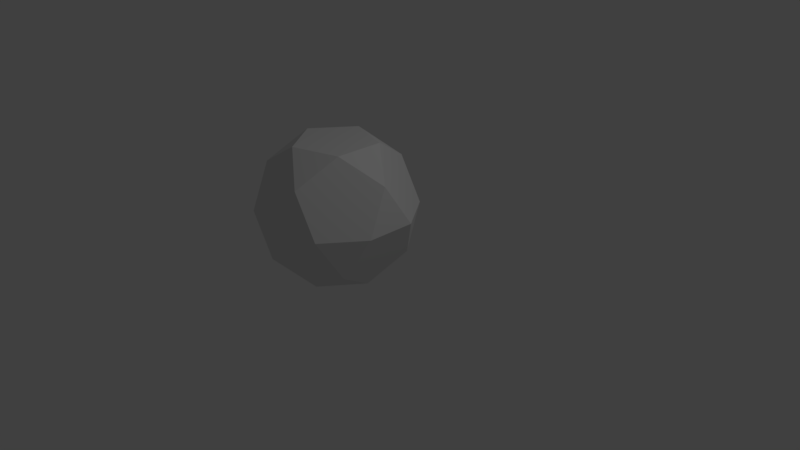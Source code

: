 # Source: Dot.blend  (saved by Blender 2.78.0; exported with 4.5.12 LTS)
import bpy
from mathutils import Matrix  # noqa: F401  (used for matrix-valued properties, if any)

bpy.ops.wm.read_factory_settings(use_empty=True)
scene = bpy.context.scene
scene.name = 'Scene'

# ---- collections
col_collection_1 = bpy.data.collections.new('Collection 1'); scene.collection.children.link(col_collection_1)

# ---- world
world_world = bpy.data.worlds.new('World'); scene.world = world_world
world_world.color = (0.05088, 0.05088, 0.05088)
world_world.use_sun_shadow = False
world_world.sun_shadow_jitter_overblur = 0.0
world_world.cycles.sampling_method = 'MANUAL'

# ---- cameras
cam_camera = bpy.data.cameras.new('Camera')
cam_camera.clip_end = 100.0
cam_camera.lens = 35.0
cam_camera.sensor_width = 32.0
cam_camera.sensor_height = 18.0
cam_camera.ortho_scale = 7.314
cam_camera.dof.focus_distance = 0.0
cam_camera.dof.aperture_fstop = 128.0

# ---- lights
light_lamp = bpy.data.lights.new('Lamp', 'POINT')
light_lamp.transmission_factor = 0.0
light_lamp.cutoff_distance = 30.0
light_lamp.energy = 100.0
light_lamp.shadow_buffer_clip_start = 1.001
light_lamp.shadow_soft_size = 0.1
light_lamp.shadow_maximum_resolution = 0.006
light_lamp.use_absolute_resolution = True

# ---- meshes
me_icosphere_001 = bpy.data.meshes.new('Icosphere.001')
me_icosphere_001.from_pydata([(-0.1625, -0.5, -0.8507), (0.4253, -0.309, -0.8507), (0.2629, -0.809, -0.5257), (0.8506, 0.0, -0.5257), (0.4253, 0.309, -0.8507), (-0.5257, 0.0, -0.8507), (-0.6882, -0.5, -0.5257), (-0.1625, 0.5, -0.8507), (-0.6882, 0.5, -0.5257), (0.2629, 0.809, -0.5257), (0.9511, -0.309, 0.0), (0.9511, 0.309, 0.0), (0.0, -1.0, 0.0), (0.5878, -0.809, 0.0), (-0.9511, -0.309, 0.0), (-0.5878, -0.809, 0.0), (-0.5878, 0.809, 0.0), (-0.9511, 0.309, 0.0), (0.5878, 0.809, 0.0), (0.0, 1.0, 0.0), (0.6882, -0.5, 0.5257), (-0.2629, -0.809, 0.5257), (-0.8506, 0.0, 0.5257), (-0.2629, 0.809, 0.5257), (0.6882, 0.5, 0.5257), (0.1625, -0.5, 0.8507), (0.5257, 0.0, 0.8507), (-0.4253, -0.309, 0.8507), (-0.4253, 0.309, 0.8507), (0.1625, 0.5, 0.8507)], [], [(7, 4, 1, 0, 5), (3, 10, 13, 2, 1), (9, 18, 11, 3, 4), (5, 6, 14, 17, 8), (26, 24, 29), (18, 19, 23, 29, 24), (29, 23, 28), (25, 26, 29, 28, 27), (28, 22, 27), (27, 21, 25), (25, 20, 26), (11, 24, 26, 20, 10), (11, 18, 24), (19, 16, 23), (16, 17, 22, 28, 23), (17, 14, 22), (15, 21, 27, 22, 14), (15, 12, 21), (20, 25, 21, 12, 13), (13, 10, 20), (18, 9, 19), (16, 8, 17), (14, 6, 15), (12, 2, 13), (10, 3, 11), (4, 7, 9), (7, 8, 16, 19, 9), (7, 5, 8), (5, 0, 6), (3, 1, 4), (12, 15, 6, 0, 2), (0, 1, 2)])
me_icosphere_001.use_remesh_preserve_volume = False
me_icosphere_001.use_remesh_preserve_attributes = False
me_icosphere_001.use_mirror_vertex_groups = False
me_icosphere_001.update()

# ---- objects
ob_icosphere = bpy.data.objects.new('Icosphere', me_icosphere_001)
ob_lamp = bpy.data.objects.new('Lamp', light_lamp)
ob_camera = bpy.data.objects.new('Camera', cam_camera)

# ---- transforms, parenting, visibility, modifiers, constraints
ob_icosphere.location = (0.0334, -0.5186, 0.8561)
ob_icosphere.delta_rotation_euler = (0.0, -1.108, 0.0)
ob_icosphere.lineart.crease_threshold = 0.0
ob_lamp.location = (4.076, 1.005, 5.904)
ob_lamp.rotation_euler = (0.6503, 0.05522, 1.866)
ob_lamp.lock_rotations_4d = False
ob_lamp.empty_display_type = 'ARROWS'
ob_lamp.color = (0.0, 0.0, 0.0, 0.0)
ob_lamp.lineart.crease_threshold = 0.0
ob_camera.location = (7.481, -6.508, 5.344)
ob_camera.rotation_euler = (1.109, 0.0, 0.8149)
ob_camera.lock_rotations_4d = False
ob_camera.empty_display_type = 'ARROWS'
ob_camera.color = (0.0, 0.0, 0.0, 0.0)
ob_camera.display_type = 'WIRE'
ob_camera.lineart.crease_threshold = 0.0

# ---- collection membership
col_collection_1.objects.link(ob_icosphere)
col_collection_1.objects.link(ob_lamp)
col_collection_1.objects.link(ob_camera)

# ---- scene / render settings (as saved in the file)
scene.camera = ob_camera
scene.frame_start = 1; scene.frame_end = 250; scene.frame_set(1)
scene.render.engine = 'BLENDER_EEVEE_NEXT'
scene.render.resolution_percentage = 50
scene.render.dither_intensity = 0.0
scene.cycles.use_denoising = False
scene.cycles.samples = 128
scene.cycles.sampling_pattern = 'TABULATED_SOBOL'
scene.cycles.light_sampling_threshold = 0.0
scene.cycles.use_adaptive_sampling = False
scene.cycles.use_light_tree = False
scene.cycles.blur_glossy = 0.0
scene.cycles.sample_clamp_indirect = 0.0
scene.view_settings.view_transform = 'Standard'
bpy.context.view_layer.update()
